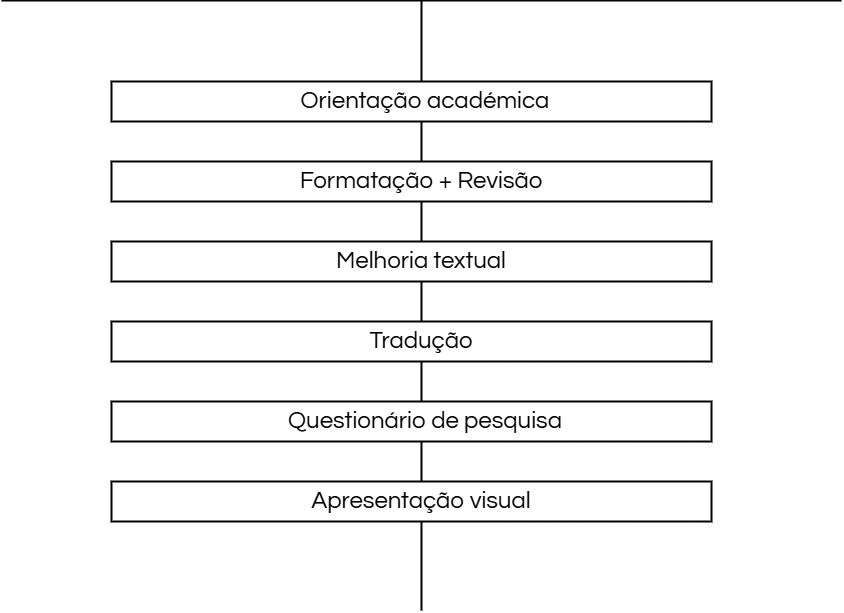

The diagram above was exported from draw.io. Its source (the exported page's mxGraphModel, read from the mxfile embedded in the PNG):
<mxGraphModel dx="2759" dy="1013" grid="1" gridSize="10" guides="1" tooltips="1" connect="1" arrows="1" fold="1" page="1" pageScale="1" pageWidth="850" pageHeight="1100" math="0" shadow="0">
  <root>
    <mxCell id="0" />
    <mxCell id="1" parent="0" />
    <mxCell id="SDtBcQSgi0vWcBya-Lo8-8" value="" style="endArrow=none;html=1;rounded=0;strokeWidth=2;" edge="1" parent="1">
      <mxGeometry width="50" height="50" relative="1" as="geometry">
        <mxPoint y="120" as="sourcePoint" />
        <mxPoint x="840" y="120" as="targetPoint" />
      </mxGeometry>
    </mxCell>
    <mxCell id="SDtBcQSgi0vWcBya-Lo8-9" value="" style="endArrow=none;html=1;rounded=0;strokeWidth=2;" edge="1" parent="1">
      <mxGeometry width="50" height="50" relative="1" as="geometry">
        <mxPoint x="420" y="730" as="sourcePoint" />
        <mxPoint x="420" y="120" as="targetPoint" />
      </mxGeometry>
    </mxCell>
    <mxCell id="SDtBcQSgi0vWcBya-Lo8-7" value="" style="group;strokeWidth=10;verticalAlign=middle;" vertex="1" connectable="0" parent="1">
      <mxGeometry x="110" y="201" width="600" height="440" as="geometry" />
    </mxCell>
    <mxCell id="SDtBcQSgi0vWcBya-Lo8-1" value="" style="rounded=0;whiteSpace=wrap;html=1;strokeWidth=2;" vertex="1" parent="SDtBcQSgi0vWcBya-Lo8-7">
      <mxGeometry width="600" height="40" as="geometry" />
    </mxCell>
    <mxCell id="SDtBcQSgi0vWcBya-Lo8-2" value="" style="rounded=0;whiteSpace=wrap;html=1;strokeWidth=2;" vertex="1" parent="SDtBcQSgi0vWcBya-Lo8-7">
      <mxGeometry y="80" width="600" height="40" as="geometry" />
    </mxCell>
    <mxCell id="SDtBcQSgi0vWcBya-Lo8-3" value="" style="rounded=0;whiteSpace=wrap;html=1;strokeWidth=2;" vertex="1" parent="SDtBcQSgi0vWcBya-Lo8-7">
      <mxGeometry y="160" width="600" height="40" as="geometry" />
    </mxCell>
    <mxCell id="SDtBcQSgi0vWcBya-Lo8-4" value="" style="rounded=0;whiteSpace=wrap;html=1;strokeWidth=2;" vertex="1" parent="SDtBcQSgi0vWcBya-Lo8-7">
      <mxGeometry y="240" width="600" height="40" as="geometry" />
    </mxCell>
    <mxCell id="SDtBcQSgi0vWcBya-Lo8-5" value="" style="rounded=0;whiteSpace=wrap;html=1;perimeterSpacing=1;strokeWidth=2;" vertex="1" parent="SDtBcQSgi0vWcBya-Lo8-7">
      <mxGeometry y="320" width="600" height="40" as="geometry" />
    </mxCell>
    <mxCell id="SDtBcQSgi0vWcBya-Lo8-6" value="" style="rounded=0;whiteSpace=wrap;html=1;strokeWidth=2;" vertex="1" parent="SDtBcQSgi0vWcBya-Lo8-7">
      <mxGeometry y="400" width="600" height="40" as="geometry" />
    </mxCell>
    <mxCell id="SDtBcQSgi0vWcBya-Lo8-10" value="Orientação académica" style="text;html=1;align=center;verticalAlign=middle;whiteSpace=wrap;rounded=0;fontSize=24;fontFamily=Questrial;fontSource=https%3A%2F%2Ffonts.googleapis.com%2Fcss%3Ffamily%3DQuestrial;" vertex="1" parent="SDtBcQSgi0vWcBya-Lo8-7">
      <mxGeometry x="174" y="5" width="280" height="30" as="geometry" />
    </mxCell>
    <mxCell id="SDtBcQSgi0vWcBya-Lo8-22" value="Apresentação visual" style="text;html=1;align=center;verticalAlign=middle;whiteSpace=wrap;rounded=0;fontSize=24;fontFamily=Questrial;fontSource=https%3A%2F%2Ffonts.googleapis.com%2Fcss%3Ffamily%3DQuestrial;" vertex="1" parent="SDtBcQSgi0vWcBya-Lo8-7">
      <mxGeometry x="170" y="405" width="280" height="30" as="geometry" />
    </mxCell>
    <mxCell id="SDtBcQSgi0vWcBya-Lo8-21" value="Questionário de pesquisa" style="text;html=1;align=center;verticalAlign=middle;whiteSpace=wrap;rounded=0;fontSize=24;fontFamily=Questrial;fontSource=https%3A%2F%2Ffonts.googleapis.com%2Fcss%3Ffamily%3DQuestrial;" vertex="1" parent="SDtBcQSgi0vWcBya-Lo8-7">
      <mxGeometry x="174" y="325" width="280" height="30" as="geometry" />
    </mxCell>
    <mxCell id="SDtBcQSgi0vWcBya-Lo8-20" value="Tradução" style="text;html=1;align=center;verticalAlign=middle;whiteSpace=wrap;rounded=0;fontSize=24;fontFamily=Questrial;fontSource=https%3A%2F%2Ffonts.googleapis.com%2Fcss%3Ffamily%3DQuestrial;" vertex="1" parent="SDtBcQSgi0vWcBya-Lo8-7">
      <mxGeometry x="170" y="245" width="280" height="30" as="geometry" />
    </mxCell>
    <mxCell id="SDtBcQSgi0vWcBya-Lo8-19" value="Melhoria textual" style="text;html=1;align=center;verticalAlign=middle;whiteSpace=wrap;rounded=0;fontSize=24;fontFamily=Questrial;fontSource=https%3A%2F%2Ffonts.googleapis.com%2Fcss%3Ffamily%3DQuestrial;" vertex="1" parent="SDtBcQSgi0vWcBya-Lo8-7">
      <mxGeometry x="170" y="165" width="280" height="30" as="geometry" />
    </mxCell>
    <mxCell id="SDtBcQSgi0vWcBya-Lo8-23" value="Formatação + Revisão" style="text;html=1;align=center;verticalAlign=middle;whiteSpace=wrap;rounded=0;fontSize=24;fontFamily=Questrial;fontSource=https%3A%2F%2Ffonts.googleapis.com%2Fcss%3Ffamily%3DQuestrial;" vertex="1" parent="SDtBcQSgi0vWcBya-Lo8-7">
      <mxGeometry x="170" y="85" width="280" height="30" as="geometry" />
    </mxCell>
  </root>
</mxGraphModel>